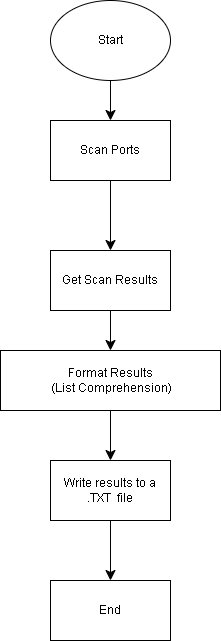

The diagram above was exported from draw.io. Its source (the exported page's mxGraphModel, read from the mxfile embedded in the PNG):
<mxGraphModel dx="703" dy="794" grid="1" gridSize="10" guides="1" tooltips="1" connect="1" arrows="1" fold="1" page="1" pageScale="1" pageWidth="850" pageHeight="1100" math="0" shadow="0">
  <root>
    <mxCell id="0" />
    <mxCell id="1" parent="0" />
    <mxCell id="Ljn8u7fLoQ00Y4f-AHDQ-7" edge="1" parent="1" source="Ljn8u7fLoQ00Y4f-AHDQ-1" style="edgeStyle=none;curved=1;rounded=0;orthogonalLoop=1;jettySize=auto;html=1;entryX=0.5;entryY=0;entryDx=0;entryDy=0;fontSize=12;startSize=8;endSize=8;" target="Ljn8u7fLoQ00Y4f-AHDQ-2">
      <mxGeometry relative="1" as="geometry" />
    </mxCell>
    <mxCell id="Ljn8u7fLoQ00Y4f-AHDQ-1" parent="1" style="ellipse;whiteSpace=wrap;html=1;" value="Start" vertex="1">
      <mxGeometry height="80" width="120" x="180" y="40" as="geometry" />
    </mxCell>
    <mxCell id="Ljn8u7fLoQ00Y4f-AHDQ-8" edge="1" parent="1" source="Ljn8u7fLoQ00Y4f-AHDQ-2" style="edgeStyle=none;curved=1;rounded=0;orthogonalLoop=1;jettySize=auto;html=1;fontSize=12;startSize=8;endSize=8;" target="Ljn8u7fLoQ00Y4f-AHDQ-3">
      <mxGeometry relative="1" as="geometry" />
    </mxCell>
    <mxCell id="Ljn8u7fLoQ00Y4f-AHDQ-2" parent="1" style="rounded=0;whiteSpace=wrap;html=1;" value="Scan Ports" vertex="1">
      <mxGeometry height="60" width="120" x="180" y="160" as="geometry" />
    </mxCell>
    <mxCell id="Ljn8u7fLoQ00Y4f-AHDQ-9" edge="1" parent="1" source="Ljn8u7fLoQ00Y4f-AHDQ-3" style="edgeStyle=none;curved=1;rounded=0;orthogonalLoop=1;jettySize=auto;html=1;fontSize=12;startSize=8;endSize=8;" target="Ljn8u7fLoQ00Y4f-AHDQ-4">
      <mxGeometry relative="1" as="geometry" />
    </mxCell>
    <mxCell id="Ljn8u7fLoQ00Y4f-AHDQ-3" parent="1" style="rounded=0;whiteSpace=wrap;html=1;" value="Get Scan Results" vertex="1">
      <mxGeometry height="60" width="120" x="180" y="290" as="geometry" />
    </mxCell>
    <mxCell id="Ljn8u7fLoQ00Y4f-AHDQ-10" edge="1" parent="1" source="Ljn8u7fLoQ00Y4f-AHDQ-4" style="edgeStyle=none;curved=1;rounded=0;orthogonalLoop=1;jettySize=auto;html=1;fontSize=12;startSize=8;endSize=8;" target="Ljn8u7fLoQ00Y4f-AHDQ-5">
      <mxGeometry relative="1" as="geometry" />
    </mxCell>
    <mxCell id="Ljn8u7fLoQ00Y4f-AHDQ-4" parent="1" style="rounded=0;whiteSpace=wrap;html=1;" value="Format Results&lt;div&gt;&amp;nbsp;(List Comprehension)&lt;/div&gt;" vertex="1">
      <mxGeometry height="60" width="220" x="130" y="390" as="geometry" />
    </mxCell>
    <mxCell id="Ljn8u7fLoQ00Y4f-AHDQ-11" edge="1" parent="1" source="Ljn8u7fLoQ00Y4f-AHDQ-5" style="edgeStyle=none;curved=1;rounded=0;orthogonalLoop=1;jettySize=auto;html=1;fontSize=12;startSize=8;endSize=8;" target="Ljn8u7fLoQ00Y4f-AHDQ-6">
      <mxGeometry relative="1" as="geometry" />
    </mxCell>
    <mxCell id="Ljn8u7fLoQ00Y4f-AHDQ-5" parent="1" style="rounded=0;whiteSpace=wrap;html=1;" value="Write results to a .TXT&amp;nbsp; file" vertex="1">
      <mxGeometry height="60" width="120" x="180" y="500" as="geometry" />
    </mxCell>
    <mxCell id="Ljn8u7fLoQ00Y4f-AHDQ-6" parent="1" style="rounded=0;whiteSpace=wrap;html=1;" value="End" vertex="1">
      <mxGeometry height="60" width="120" x="180" y="620" as="geometry" />
    </mxCell>
  </root>
</mxGraphModel>